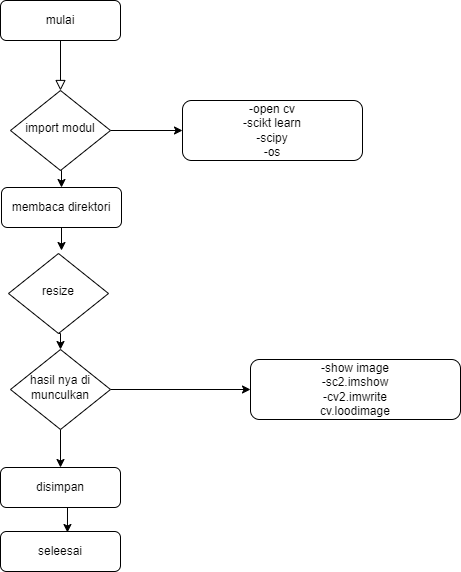

The diagram above was exported from draw.io. Its source (the exported page's mxGraphModel, read from the mxfile embedded in the PNG):
<mxGraphModel dx="868" dy="543" grid="1" gridSize="10" guides="1" tooltips="1" connect="1" arrows="1" fold="1" page="1" pageScale="1" pageWidth="827" pageHeight="1169" math="0" shadow="0">
  <root>
    <mxCell id="WIyWlLk6GJQsqaUBKTNV-0" />
    <mxCell id="WIyWlLk6GJQsqaUBKTNV-1" parent="WIyWlLk6GJQsqaUBKTNV-0" />
    <mxCell id="WIyWlLk6GJQsqaUBKTNV-2" value="" style="rounded=0;html=1;jettySize=auto;orthogonalLoop=1;fontSize=11;endArrow=block;endFill=0;endSize=8;strokeWidth=1;shadow=0;labelBackgroundColor=none;edgeStyle=orthogonalEdgeStyle;" parent="WIyWlLk6GJQsqaUBKTNV-1" source="WIyWlLk6GJQsqaUBKTNV-3" target="WIyWlLk6GJQsqaUBKTNV-6" edge="1">
      <mxGeometry relative="1" as="geometry" />
    </mxCell>
    <mxCell id="WIyWlLk6GJQsqaUBKTNV-3" value="mulai" style="rounded=1;whiteSpace=wrap;html=1;fontSize=12;glass=0;strokeWidth=1;shadow=0;" parent="WIyWlLk6GJQsqaUBKTNV-1" vertex="1">
      <mxGeometry x="160" y="80" width="120" height="40" as="geometry" />
    </mxCell>
    <mxCell id="SAs4OyjTe6z5n-eoGaf4-0" style="edgeStyle=orthogonalEdgeStyle;rounded=0;orthogonalLoop=1;jettySize=auto;html=1;exitX=1;exitY=0.5;exitDx=0;exitDy=0;entryX=0;entryY=0.5;entryDx=0;entryDy=0;" edge="1" parent="WIyWlLk6GJQsqaUBKTNV-1" source="WIyWlLk6GJQsqaUBKTNV-6" target="WIyWlLk6GJQsqaUBKTNV-7">
      <mxGeometry relative="1" as="geometry" />
    </mxCell>
    <mxCell id="SAs4OyjTe6z5n-eoGaf4-5" style="edgeStyle=orthogonalEdgeStyle;rounded=0;orthogonalLoop=1;jettySize=auto;html=1;exitX=0.5;exitY=1;exitDx=0;exitDy=0;entryX=0.5;entryY=0;entryDx=0;entryDy=0;" edge="1" parent="WIyWlLk6GJQsqaUBKTNV-1" source="WIyWlLk6GJQsqaUBKTNV-6" target="SAs4OyjTe6z5n-eoGaf4-4">
      <mxGeometry relative="1" as="geometry" />
    </mxCell>
    <mxCell id="WIyWlLk6GJQsqaUBKTNV-6" value="import modul" style="rhombus;whiteSpace=wrap;html=1;shadow=0;fontFamily=Helvetica;fontSize=12;align=center;strokeWidth=1;spacing=6;spacingTop=-4;" parent="WIyWlLk6GJQsqaUBKTNV-1" vertex="1">
      <mxGeometry x="170" y="170" width="100" height="80" as="geometry" />
    </mxCell>
    <mxCell id="WIyWlLk6GJQsqaUBKTNV-7" value="-open cv&lt;br&gt;-scikt learn&lt;br&gt;-scipy&lt;br&gt;-os" style="rounded=1;whiteSpace=wrap;html=1;fontSize=12;glass=0;strokeWidth=1;shadow=0;" parent="WIyWlLk6GJQsqaUBKTNV-1" vertex="1">
      <mxGeometry x="342" y="180" width="180" height="60" as="geometry" />
    </mxCell>
    <mxCell id="SAs4OyjTe6z5n-eoGaf4-1" style="edgeStyle=orthogonalEdgeStyle;rounded=0;orthogonalLoop=1;jettySize=auto;html=1;exitX=1;exitY=0.5;exitDx=0;exitDy=0;entryX=0;entryY=0.5;entryDx=0;entryDy=0;" edge="1" parent="WIyWlLk6GJQsqaUBKTNV-1" source="WIyWlLk6GJQsqaUBKTNV-10" target="WIyWlLk6GJQsqaUBKTNV-12">
      <mxGeometry relative="1" as="geometry" />
    </mxCell>
    <mxCell id="SAs4OyjTe6z5n-eoGaf4-8" style="edgeStyle=orthogonalEdgeStyle;rounded=0;orthogonalLoop=1;jettySize=auto;html=1;exitX=0.5;exitY=1;exitDx=0;exitDy=0;" edge="1" parent="WIyWlLk6GJQsqaUBKTNV-1" source="WIyWlLk6GJQsqaUBKTNV-10" target="SAs4OyjTe6z5n-eoGaf4-2">
      <mxGeometry relative="1" as="geometry" />
    </mxCell>
    <mxCell id="WIyWlLk6GJQsqaUBKTNV-10" value="hasil nya di munculkan" style="rhombus;whiteSpace=wrap;html=1;shadow=0;fontFamily=Helvetica;fontSize=12;align=center;strokeWidth=1;spacing=6;spacingTop=-4;" parent="WIyWlLk6GJQsqaUBKTNV-1" vertex="1">
      <mxGeometry x="170" y="429" width="100" height="80" as="geometry" />
    </mxCell>
    <mxCell id="WIyWlLk6GJQsqaUBKTNV-11" value="seleesai" style="rounded=1;whiteSpace=wrap;html=1;fontSize=12;glass=0;strokeWidth=1;shadow=0;" parent="WIyWlLk6GJQsqaUBKTNV-1" vertex="1">
      <mxGeometry x="160" y="611" width="120" height="40" as="geometry" />
    </mxCell>
    <mxCell id="WIyWlLk6GJQsqaUBKTNV-12" value="-show image&lt;br&gt;-sc2.imshow&lt;br&gt;-cv2.imwrite&lt;br&gt;cv.loodimage" style="rounded=1;whiteSpace=wrap;html=1;fontSize=12;glass=0;strokeWidth=1;shadow=0;" parent="WIyWlLk6GJQsqaUBKTNV-1" vertex="1">
      <mxGeometry x="410" y="439" width="210" height="60" as="geometry" />
    </mxCell>
    <mxCell id="SAs4OyjTe6z5n-eoGaf4-9" style="edgeStyle=orthogonalEdgeStyle;rounded=0;orthogonalLoop=1;jettySize=auto;html=1;exitX=0.5;exitY=1;exitDx=0;exitDy=0;entryX=0.558;entryY=0.025;entryDx=0;entryDy=0;entryPerimeter=0;" edge="1" parent="WIyWlLk6GJQsqaUBKTNV-1" source="SAs4OyjTe6z5n-eoGaf4-2" target="WIyWlLk6GJQsqaUBKTNV-11">
      <mxGeometry relative="1" as="geometry" />
    </mxCell>
    <mxCell id="SAs4OyjTe6z5n-eoGaf4-2" value="disimpan" style="rounded=1;whiteSpace=wrap;html=1;fontSize=12;glass=0;strokeWidth=1;shadow=0;" vertex="1" parent="WIyWlLk6GJQsqaUBKTNV-1">
      <mxGeometry x="160" y="547" width="120" height="40" as="geometry" />
    </mxCell>
    <mxCell id="SAs4OyjTe6z5n-eoGaf4-7" style="edgeStyle=orthogonalEdgeStyle;rounded=0;orthogonalLoop=1;jettySize=auto;html=1;exitX=0.5;exitY=1;exitDx=0;exitDy=0;entryX=0.5;entryY=0;entryDx=0;entryDy=0;" edge="1" parent="WIyWlLk6GJQsqaUBKTNV-1" source="SAs4OyjTe6z5n-eoGaf4-3" target="WIyWlLk6GJQsqaUBKTNV-10">
      <mxGeometry relative="1" as="geometry" />
    </mxCell>
    <mxCell id="SAs4OyjTe6z5n-eoGaf4-3" value="resize" style="rhombus;whiteSpace=wrap;html=1;shadow=0;fontFamily=Helvetica;fontSize=12;align=center;strokeWidth=1;spacing=6;spacingTop=-4;" vertex="1" parent="WIyWlLk6GJQsqaUBKTNV-1">
      <mxGeometry x="168" y="333" width="100" height="80" as="geometry" />
    </mxCell>
    <mxCell id="SAs4OyjTe6z5n-eoGaf4-6" style="edgeStyle=orthogonalEdgeStyle;rounded=0;orthogonalLoop=1;jettySize=auto;html=1;exitX=0.5;exitY=1;exitDx=0;exitDy=0;" edge="1" parent="WIyWlLk6GJQsqaUBKTNV-1" source="SAs4OyjTe6z5n-eoGaf4-4">
      <mxGeometry relative="1" as="geometry">
        <mxPoint x="221" y="330" as="targetPoint" />
      </mxGeometry>
    </mxCell>
    <mxCell id="SAs4OyjTe6z5n-eoGaf4-4" value="membaca direktori" style="rounded=1;whiteSpace=wrap;html=1;fontSize=12;glass=0;strokeWidth=1;shadow=0;" vertex="1" parent="WIyWlLk6GJQsqaUBKTNV-1">
      <mxGeometry x="161" y="267" width="120" height="40" as="geometry" />
    </mxCell>
  </root>
</mxGraphModel>